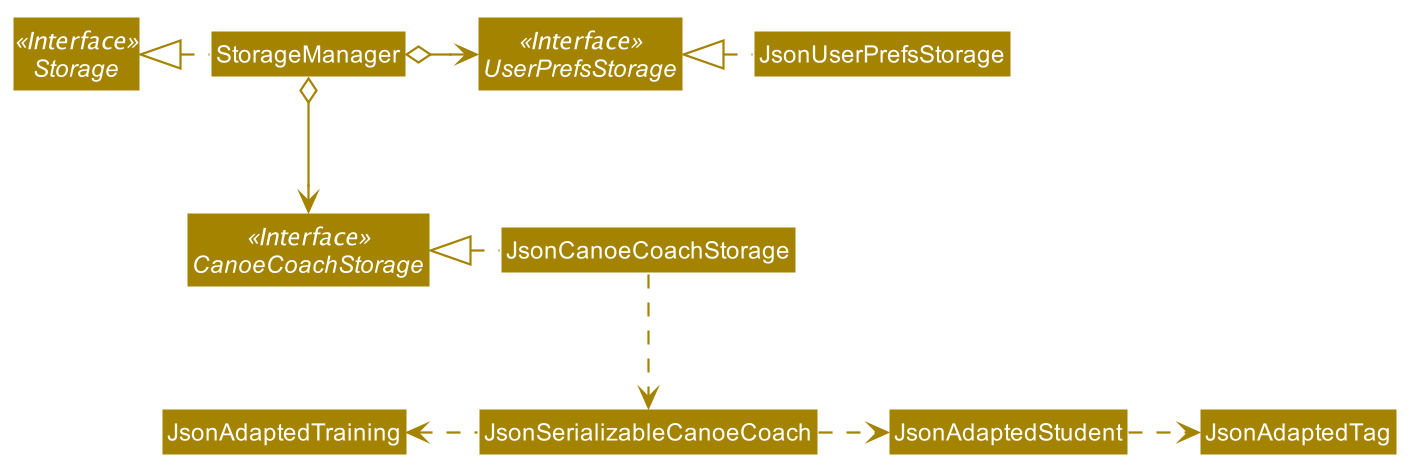

The diagram above was rendered by PlantUML. Its source (embedded in the PNG):
@startuml








skinparam BackgroundColor #FFFFFFF

skinparam Shadowing false

skinparam Class {
    FontColor #FFFFFF
    BorderThickness 1
    BorderColor #FFFFFF
    StereotypeFontColor #FFFFFF
    FontName Arial
}

skinparam Actor {
    BorderColor #000000
    Color #000000
    FontName Arial
}

skinparam Sequence {
    MessageAlign center
    BoxFontSize 15
    BoxPadding 0
    BoxFontColor #FFFFFF
    FontName Arial
}

skinparam Participant {
    FontColor #FFFFFFF
    Padding 20
}

skinparam MinClassWidth 50
skinparam ParticipantPadding 10
skinparam Shadowing false
skinparam DefaultTextAlignment center
skinparam packageStyle Rectangle

hide footbox
hide members
hide circle
skinparam arrowThickness 1.1
skinparam arrowColor #A38300
skinparam classBackgroundColor #A38300

Interface Storage <<Interface>>
Interface UserPrefsStorage <<Interface>>
Interface CanoeCoachStorage <<Interface>>

Class StorageManager
Class JsonUserPrefsStorage
Class JsonCanoeCoachStorage

StorageManager .left.|> Storage
StorageManager o-right-> UserPrefsStorage
StorageManager o--> CanoeCoachStorage

JsonUserPrefsStorage .left.|> UserPrefsStorage
JsonCanoeCoachStorage .left.|> CanoeCoachStorage
JsonCanoeCoachStorage .down.> JsonSerializableCanoeCoach
JsonSerializableCanoeCoach .right.> JsonAdaptedStudent
JsonSerializableCanoeCoach .left.> JsonAdaptedTraining
JsonAdaptedStudent .right.> JsonAdaptedTag
@enduml